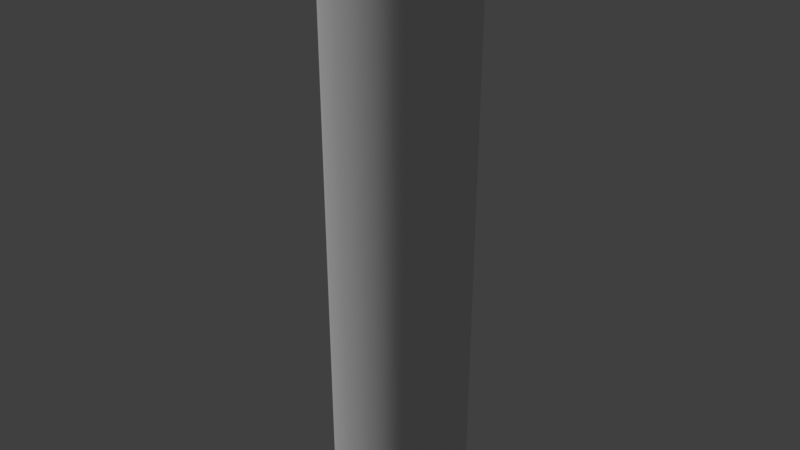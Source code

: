 # Source: 013_006.blend  (saved by Blender 2.79.0; exported with 4.5.12 LTS)
import bpy
from mathutils import Matrix  # noqa: F401  (used for matrix-valued properties, if any)

bpy.ops.wm.read_factory_settings(use_empty=True)
scene = bpy.context.scene
scene.name = 'Scene'

# ---- collections
col_collection_1 = bpy.data.collections.new('Collection 1'); scene.collection.children.link(col_collection_1)

# ---- world
world_world = bpy.data.worlds.new('World'); scene.world = world_world
world_world.color = (0.05088, 0.05088, 0.05088)
world_world.use_sun_shadow = False
world_world.sun_shadow_jitter_overblur = 0.0
world_world.cycles.sampling_method = 'MANUAL'

# ---- cameras
cam_camera = bpy.data.cameras.new('Camera')
cam_camera.clip_end = 100.0
cam_camera.lens = 35.0
cam_camera.sensor_width = 32.0
cam_camera.sensor_height = 18.0
cam_camera.ortho_scale = 7.314
cam_camera.dof.focus_distance = 0.0

# ---- lights
light_lamp = bpy.data.lights.new('Lamp', 'SUN')
light_lamp.transmission_factor = 0.0
light_lamp.cutoff_distance = 30.0
light_lamp.angle = 0.1993
light_lamp.energy = 1.0
light_lamp.shadow_buffer_clip_start = 1.001
light_lamp.shadow_soft_size = 0.1
light_lamp.shadow_cascade_max_distance = 1000.0

# ---- meshes
me_x = bpy.data.meshes.new('立方体')
me_x.from_pydata([(-1.0, -1.0, -1.014), (-1.0, -1.0, 1.014), (-1.0, 1.0, -1.014), (-1.0, 1.0, 1.014), (1.0, -1.0, -1.014), (1.0, -1.0, 1.014), (1.0, 1.0, -1.014), (1.0, 1.0, 1.014), (1.0, 1.0, 0.8448), (1.0, 1.0, 0.6759), (1.0, 1.0, 0.5069), (1.0, 1.0, 0.3379), (1.0, 1.0, 0.169), (1.0, 1.0, 2.98e-08), (1.0, 1.0, -0.169), (1.0, 1.0, -0.3379), (1.0, 1.0, -0.5069), (1.0, 1.0, -0.6759), (1.0, 1.0, -0.8448), (1.0, -1.0, 0.8448), (1.0, -1.0, 0.6759), (1.0, -1.0, 0.5069), (1.0, -1.0, 0.3379), (1.0, -1.0, 0.169), (1.0, -1.0, 2.98e-08), (1.0, -1.0, -0.169), (1.0, -1.0, -0.3379), (1.0, -1.0, -0.5069), (1.0, -1.0, -0.6759), (1.0, -1.0, -0.8448), (-1.0, -1.0, -0.8448), (-1.0, -1.0, -0.6759), (-1.0, -1.0, -0.5069), (-1.0, -1.0, -0.3379), (-1.0, -1.0, -0.169), (-1.0, -1.0, -2.98e-08), (-1.0, -1.0, 0.169), (-1.0, -1.0, 0.3379), (-1.0, -1.0, 0.5069), (-1.0, -1.0, 0.6759), (-1.0, -1.0, 0.8448), (-1.0, 1.0, -0.8448), (-1.0, 1.0, -0.6759), (-1.0, 1.0, -0.5069), (-1.0, 1.0, -0.3379), (-1.0, 1.0, -0.169), (-1.0, 1.0, -2.98e-08), (-1.0, 1.0, 0.169), (-1.0, 1.0, 0.3379), (-1.0, 1.0, 0.5069), (-1.0, 1.0, 0.6759), (-1.0, 1.0, 0.8448)], [], [(2, 6, 4, 0), (7, 3, 1, 5), (18, 29, 4, 6), (40, 19, 5, 1), (51, 40, 1, 3), (8, 51, 3, 7), (6, 2, 41, 18), (18, 41, 42, 17), (17, 42, 43, 16), (16, 43, 44, 15), (15, 44, 45, 14), (14, 45, 46, 13), (13, 46, 47, 12), (12, 47, 48, 11), (11, 48, 49, 10), (10, 49, 50, 9), (9, 50, 51, 8), (2, 0, 30, 41), (41, 30, 31, 42), (42, 31, 32, 43), (43, 32, 33, 44), (44, 33, 34, 45), (45, 34, 35, 46), (46, 35, 36, 47), (47, 36, 37, 48), (48, 37, 38, 49), (49, 38, 39, 50), (50, 39, 40, 51), (0, 4, 29, 30), (30, 29, 28, 31), (31, 28, 27, 32), (32, 27, 26, 33), (33, 26, 25, 34), (34, 25, 24, 35), (35, 24, 23, 36), (36, 23, 22, 37), (37, 22, 21, 38), (38, 21, 20, 39), (39, 20, 19, 40), (7, 5, 19, 8), (8, 19, 20, 9), (9, 20, 21, 10), (10, 21, 22, 11), (11, 22, 23, 12), (12, 23, 24, 13), (13, 24, 25, 14), (14, 25, 26, 15), (15, 26, 27, 16), (16, 27, 28, 17), (17, 28, 29, 18)])
me_x.polygons.foreach_set('use_smooth', [True] * 50)
me_x.use_remesh_preserve_volume = False
me_x.use_remesh_preserve_attributes = False
me_x.use_mirror_vertex_groups = False
me_x.update()
arm_x = bpy.data.armatures.new('アーマチュア')  # bones are not reproduced

# ---- objects
ob_x = bpy.data.objects.new('アーマチュア', arm_x)
ob_x_1 = bpy.data.objects.new('立方体', me_x)
ob_x_2 = bpy.data.objects.new('エンプティ', None)
ob_camera = bpy.data.objects.new('Camera', cam_camera)
ob_lamp = bpy.data.objects.new('Lamp', light_lamp)

# ---- transforms, parenting, visibility, modifiers, constraints
ob_x.location = (-1.325e-15, 0.004089, -5.968)
ob_x.scale = (4.97, 4.97, 4.97)
ob_x.show_in_front = True
ob_x.lineart.crease_threshold = 0.0
ob_x_1.parent = ob_x
ob_x_1.matrix_parent_inverse = Matrix(((0.2012, 0.0, 3.309e-24, 2.666e-16), (0.0, 0.2012, 0.0, -0.0008228), (0.0, 0.0, 0.2012, 1.201), (0.0, 0.0, 0.0, 1.0)))
ob_x_1.location = (0.0, 0.0, 0.0)
ob_x_1.scale = (1.0, 1.0, 5.906)
ob_x_1.lineart.crease_threshold = 0.0
_vg = ob_x_1.vertex_groups.new(name='Bone')
for _i, _w in zip([0, 1, 2, 3, 4, 5, 6, 7, 8, 9, 10, 11, 12, 13, 14, 15, 16, 17, 18, 19, 20, 21, 22, 23, 24, 25, 26, 27, 28, 29, 30, 31, 32, 33, 34, 35, 36, 37, 38, 39, 40, 41, 42, 43, 44, 45, 46, 47, 48, 49, 50, 51], [0.9169, 0.0, 0.9633, 0.0, 0.9225, 0.0, 0.9719, 0.0, 0.02938, 0.03525, 0.05292, 0.04145, 0.1182, 0.2775, 0.5669, 0.6479, 0.7289, 0.8099, 0.8927, 0.01978, 0.01042, 0.02363, 0.04131, 0.1389, 0.1675, 0.5381, 0.615, 0.6919, 0.7688, 0.8475, 0.8424, 0.7641, 0.6877, 0.6112, 0.5348, 0.1665, 0.1383, 0.06677, 0.02348, 0.01719, 0.02745, 0.8849, 0.8028, 0.7225, 0.6422, 0.5619, 0.2751, 0.1457, 0.06818, 0.08706, 0.05706, 0.03054]): _vg.add([_i], _w, 'REPLACE')
_vg = ob_x_1.vertex_groups.new(name='Bone.001')
for _i, _w in zip([9, 10, 11, 12, 13, 14, 20, 21, 22, 23, 24, 25, 34, 35, 36, 37, 38, 39, 45, 46, 47, 48, 49, 50], [0.3974, 0.8864, 0.9916, 0.9743, 0.9323, 0.5092, 0.4049, 0.8967, 0.9931, 0.9872, 0.974, 0.7344, 0.7344, 0.9493, 0.9399, 0.9676, 0.7761, 0.4049, 0.5093, 0.9432, 0.9743, 0.9819, 0.939, 0.3974]): _vg.add([_i], _w, 'REPLACE')
_vg = ob_x_1.vertex_groups.new(name='Bone.002')
for _i, _w in zip([0, 1, 2, 3, 4, 5, 6, 7, 8, 9, 10, 11, 12, 13, 14, 15, 16, 17, 18, 19, 20, 21, 22, 23, 24, 25, 26, 27, 28, 29, 30, 31, 32, 33, 34, 35, 36, 37, 38, 39, 40, 41, 42, 43, 44, 45, 46, 47, 48, 49, 50, 51], [0.002785, 0.9893, 0.02333, 0.9908, 2.765e-15, 0.9927, 0.006099, 0.9923, 0.9101, 0.6668, 0.2254, 1.55e-23, 1.263e-28, 3.727e-16, 1.155e-10, 3.713e-43, 1.229e-15, 7.619e-22, 0.0001361, 0.9164, 0.5684, 0.2232, 0.0, 1.076e-40, 3.176e-15, 0.0001295, 0.0, 2.778e-06, 6.599e-18, 9.174e-23, 7.785e-15, 0.0, 2.056e-29, 1.159e-14, 7.521e-12, 1.772e-12, 3.899e-05, 9.481e-20, 0.2232, 0.5812, 0.9138, 2.677e-12, 0.003566, 1.363e-05, 1.927e-33, 5.998e-27, 0.0, 7.613e-11, 0.0, 0.2254, 0.8144, 0.9102]): _vg.add([_i], _w, 'REPLACE')
_m = ob_x_1.modifiers.new('アーマチュア', 'ARMATURE')
_m.object = ob_x
_m.use_bone_envelopes = True
_m.use_vertex_groups = False
_m = ob_x_1.modifiers.new('Subsurf', 'SUBSURF')
_m.uv_smooth = 'PRESERVE_CORNERS'
_m.quality = 2
_m.levels = 2
_m.show_only_control_edges = False
ob_x_2.location = (0.0, 0.0, 0.5956)
ob_x_2.empty_image_offset = (0.0, 0.0)
ob_x_2.hide_viewport = True
ob_x_2.lineart.crease_threshold = 0.0
ob_camera.location = (7.481, -6.508, 5.344)
ob_camera.rotation_euler = (1.109, 0.0, 0.8149)
ob_camera.lock_rotations_4d = False
ob_camera.empty_display_type = 'ARROWS'
ob_camera.color = (0.0, 0.0, 0.0, 0.0)
ob_camera.hide_viewport = True
ob_camera.display_type = 'WIRE'
ob_camera.lineart.crease_threshold = 0.0
_c = ob_camera.constraints.new('TRACK_TO'); _c.name = 'AutoTrack'
_c.target = ob_x_2
ob_lamp.location = (-5.427, -6.173, 5.904)
ob_lamp.rotation_euler = (0.6503, 0.05522, 1.866)
ob_lamp.lock_rotations_4d = False
ob_lamp.empty_display_type = 'ARROWS'
ob_lamp.color = (0.0, 0.0, 0.0, 0.0)
ob_lamp.hide_viewport = True
ob_lamp.lineart.crease_threshold = 0.0
_c = ob_lamp.constraints.new('TRACK_TO'); _c.name = 'AutoTrack'
_c.target = ob_x_2

# ---- collection membership
col_collection_1.objects.link(ob_x)
col_collection_1.objects.link(ob_x_1)
col_collection_1.objects.link(ob_x_2)
col_collection_1.objects.link(ob_camera)
col_collection_1.objects.link(ob_lamp)

# ---- scene / render settings (as saved in the file)
scene.camera = ob_camera
scene.frame_start = 1; scene.frame_end = 250; scene.frame_set(1)
scene.render.engine = 'CYCLES'
scene.render.resolution_percentage = 50
scene.render.dither_intensity = 0.0
scene.cycles.use_denoising = False
scene.cycles.samples = 128
scene.cycles.sampling_pattern = 'TABULATED_SOBOL'
scene.cycles.use_adaptive_sampling = False
scene.cycles.use_light_tree = False
scene.cycles.blur_glossy = 0.0
scene.cycles.sample_clamp_indirect = 0.0
scene.view_settings.view_transform = 'Standard'
bpy.context.view_layer.update()
